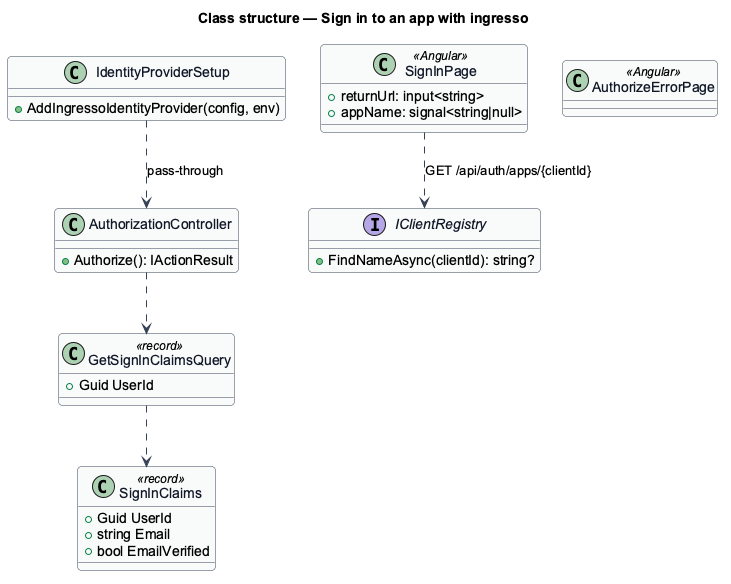

The diagram above was rendered by PlantUML. Its source (embedded in the PNG):
@startuml
skinparam backgroundColor #FFFFFF
skinparam shadowing false
skinparam roundcorner 8
skinparam defaultFontName Arial
skinparam ArrowColor #344054
skinparam class {
  BorderColor #344054
  FontColor #101828
  BackgroundColor #F9FAFB
}
title Class structure — Sign in to an app with ingresso

class AuthorizationController {
  +Authorize(): IActionResult
}
class IdentityProviderSetup {
  +AddIngressoIdentityProvider(config, env)
}
class GetSignInClaimsQuery <<record>> {
  +Guid UserId
}
class SignInClaims <<record>> {
  +Guid UserId
  +string Email
  +bool EmailVerified
}
interface IClientRegistry {
  +FindNameAsync(clientId): string?
}
class SignInPage <<Angular>> {
  +returnUrl: input<string>
  +appName: signal<string|null>
}
class AuthorizeErrorPage <<Angular>>
AuthorizationController ..> GetSignInClaimsQuery
GetSignInClaimsQuery ..> SignInClaims
SignInPage ..> IClientRegistry : GET /api/auth/apps/{clientId}
IdentityProviderSetup ..> AuthorizationController : pass-through
@enduml